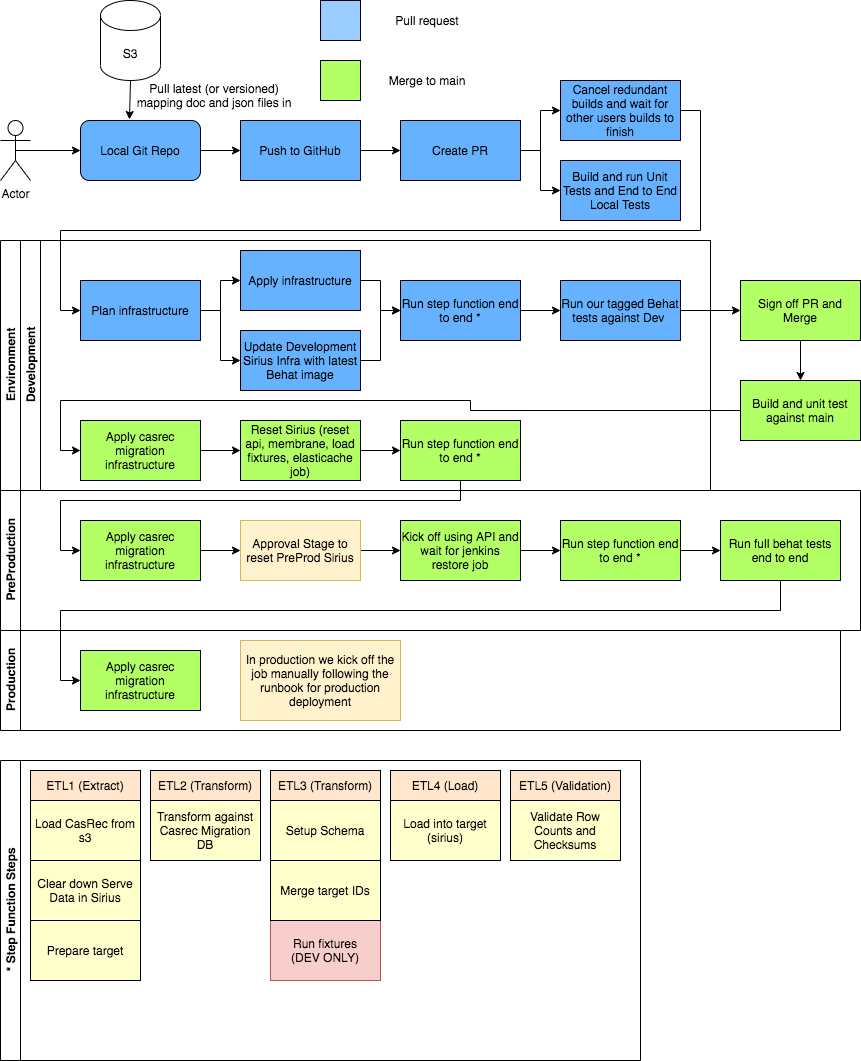

The diagram above was exported from draw.io. Its source (the exported page's mxGraphModel, read from the mxfile embedded in the PNG):
<mxGraphModel dx="946" dy="1647" grid="1" gridSize="10" guides="1" tooltips="1" connect="1" arrows="1" fold="1" page="1" pageScale="1" pageWidth="827" pageHeight="1169" math="0" shadow="0">
  <root>
    <mxCell id="0" />
    <mxCell id="1" parent="0" />
    <mxCell id="2" value="Environment" style="swimlane;html=1;childLayout=stackLayout;resizeParent=1;resizeParentMax=0;horizontal=0;startSize=20;horizontalStack=0;" vertex="1" parent="1">
      <mxGeometry x="120" y="120" width="710" height="250" as="geometry" />
    </mxCell>
    <mxCell id="3" value="Development" style="swimlane;html=1;startSize=20;horizontal=0;" vertex="1" parent="2">
      <mxGeometry x="20" width="690" height="250" as="geometry" />
    </mxCell>
    <mxCell id="4" style="edgeStyle=orthogonalEdgeStyle;rounded=0;orthogonalLoop=1;jettySize=auto;html=1;entryX=0;entryY=0.5;entryDx=0;entryDy=0;" edge="1" parent="3" source="6" target="7">
      <mxGeometry relative="1" as="geometry" />
    </mxCell>
    <mxCell id="5" style="edgeStyle=orthogonalEdgeStyle;rounded=0;orthogonalLoop=1;jettySize=auto;html=1;entryX=0;entryY=0.5;entryDx=0;entryDy=0;" edge="1" parent="3" source="6" target="17">
      <mxGeometry relative="1" as="geometry" />
    </mxCell>
    <mxCell id="6" value="Plan infrastructure" style="rounded=0;whiteSpace=wrap;html=1;fillColor=#66B2FF;" vertex="1" parent="3">
      <mxGeometry x="60" y="40" width="120" height="60" as="geometry" />
    </mxCell>
    <mxCell id="7" value="Apply infrastructure" style="rounded=0;whiteSpace=wrap;html=1;fillColor=#66B2FF;" vertex="1" parent="3">
      <mxGeometry x="220" y="10" width="120" height="60" as="geometry" />
    </mxCell>
    <mxCell id="8" style="edgeStyle=orthogonalEdgeStyle;rounded=0;orthogonalLoop=1;jettySize=auto;html=1;" edge="1" parent="3" source="9" target="15">
      <mxGeometry relative="1" as="geometry" />
    </mxCell>
    <mxCell id="9" value="Run step function end to end *" style="rounded=0;whiteSpace=wrap;html=1;fillColor=#66B2FF;" vertex="1" parent="3">
      <mxGeometry x="380" y="40" width="120" height="60" as="geometry" />
    </mxCell>
    <mxCell id="10" style="edgeStyle=orthogonalEdgeStyle;rounded=0;orthogonalLoop=1;jettySize=auto;html=1;exitX=1;exitY=0.5;exitDx=0;exitDy=0;entryX=0;entryY=0.5;entryDx=0;entryDy=0;" edge="1" parent="3" source="11" target="13">
      <mxGeometry relative="1" as="geometry">
        <mxPoint x="180" y="220" as="sourcePoint" />
      </mxGeometry>
    </mxCell>
    <mxCell id="11" value="Apply casrec migration infrastructure" style="rounded=0;whiteSpace=wrap;html=1;fillColor=#B3FF66;" vertex="1" parent="3">
      <mxGeometry x="60" y="180" width="120" height="60" as="geometry" />
    </mxCell>
    <mxCell id="12" style="edgeStyle=orthogonalEdgeStyle;rounded=0;orthogonalLoop=1;jettySize=auto;html=1;exitX=1;exitY=0.5;exitDx=0;exitDy=0;entryX=0;entryY=0.5;entryDx=0;entryDy=0;" edge="1" parent="3" source="13" target="14">
      <mxGeometry relative="1" as="geometry" />
    </mxCell>
    <mxCell id="13" value="Reset Sirius (reset api, membrane, load fixtures, elasticache job)" style="rounded=0;whiteSpace=wrap;html=1;fillColor=#B3FF66;" vertex="1" parent="3">
      <mxGeometry x="220" y="180" width="120" height="60" as="geometry" />
    </mxCell>
    <mxCell id="14" value="Run step function end to end *" style="rounded=0;whiteSpace=wrap;html=1;fillColor=#B3FF66;" vertex="1" parent="3">
      <mxGeometry x="380" y="180" width="120" height="60" as="geometry" />
    </mxCell>
    <mxCell id="15" value="Run our tagged Behat tests against Dev&amp;nbsp;" style="rounded=0;whiteSpace=wrap;html=1;fillColor=#66B2FF;" vertex="1" parent="3">
      <mxGeometry x="540" y="40" width="120" height="60" as="geometry" />
    </mxCell>
    <mxCell id="16" style="edgeStyle=orthogonalEdgeStyle;rounded=0;orthogonalLoop=1;jettySize=auto;html=1;entryX=0;entryY=0.5;entryDx=0;entryDy=0;" edge="1" parent="3" target="9">
      <mxGeometry relative="1" as="geometry">
        <mxPoint x="340" y="120" as="sourcePoint" />
      </mxGeometry>
    </mxCell>
    <mxCell id="17" value="Update Development Sirius Infra with latest Behat image" style="rounded=0;whiteSpace=wrap;html=1;fillColor=#66B2FF;" vertex="1" parent="3">
      <mxGeometry x="220" y="90" width="120" height="60" as="geometry" />
    </mxCell>
    <mxCell id="18" value="Production" style="swimlane;html=1;startSize=20;horizontal=0;" vertex="1" parent="1">
      <mxGeometry x="120" y="510" width="840" height="100" as="geometry" />
    </mxCell>
    <mxCell id="19" value="Apply casrec migration infrastructure" style="rounded=0;whiteSpace=wrap;html=1;fillColor=#B3FF66;" vertex="1" parent="18">
      <mxGeometry x="80" y="20" width="120" height="60" as="geometry" />
    </mxCell>
    <mxCell id="20" value="In production we kick off the job manually following the runbook for production deployment" style="rounded=0;whiteSpace=wrap;html=1;fillColor=#fff2cc;strokeColor=#d6b656;" vertex="1" parent="18">
      <mxGeometry x="240" y="10" width="160" height="80" as="geometry" />
    </mxCell>
    <mxCell id="21" style="edgeStyle=orthogonalEdgeStyle;rounded=0;orthogonalLoop=1;jettySize=auto;html=1;exitX=0.5;exitY=0.5;exitDx=0;exitDy=0;exitPerimeter=0;entryX=0;entryY=0.5;entryDx=0;entryDy=0;" edge="1" source="22" target="25" parent="1">
      <mxGeometry relative="1" as="geometry" />
    </mxCell>
    <mxCell id="22" value="Actor" style="shape=umlActor;verticalLabelPosition=bottom;verticalAlign=top;html=1;outlineConnect=0;" vertex="1" parent="1">
      <mxGeometry x="120" width="30" height="60" as="geometry" />
    </mxCell>
    <mxCell id="23" value="S3" style="shape=cylinder3;whiteSpace=wrap;html=1;boundedLbl=1;backgroundOutline=1;size=15;" vertex="1" parent="1">
      <mxGeometry x="220" y="-120" width="60" height="80" as="geometry" />
    </mxCell>
    <mxCell id="24" style="edgeStyle=orthogonalEdgeStyle;rounded=0;orthogonalLoop=1;jettySize=auto;html=1;exitX=1;exitY=0.5;exitDx=0;exitDy=0;entryX=0;entryY=0.5;entryDx=0;entryDy=0;" edge="1" source="25" parent="1">
      <mxGeometry relative="1" as="geometry">
        <mxPoint x="360" y="30" as="targetPoint" />
      </mxGeometry>
    </mxCell>
    <mxCell id="25" value="Local Git Repo" style="rounded=1;whiteSpace=wrap;html=1;fillColor=#66B2FF;" vertex="1" parent="1">
      <mxGeometry x="200" width="120" height="60" as="geometry" />
    </mxCell>
    <mxCell id="26" value="" style="endArrow=classic;html=1;entryX=0.408;entryY=-0.017;entryDx=0;entryDy=0;entryPerimeter=0;" edge="1" target="25" parent="1">
      <mxGeometry width="50" height="50" relative="1" as="geometry">
        <mxPoint x="250" y="-40" as="sourcePoint" />
        <mxPoint x="300" y="-90" as="targetPoint" />
      </mxGeometry>
    </mxCell>
    <mxCell id="27" value="Pull latest (or versioned) mapping doc and json files in" style="text;html=1;strokeColor=none;fillColor=none;align=center;verticalAlign=middle;whiteSpace=wrap;rounded=0;" vertex="1" parent="1">
      <mxGeometry x="254" y="-40" width="160" height="30" as="geometry" />
    </mxCell>
    <mxCell id="28" style="edgeStyle=orthogonalEdgeStyle;rounded=0;orthogonalLoop=1;jettySize=auto;html=1;exitX=1;exitY=0.5;exitDx=0;exitDy=0;entryX=0;entryY=0.5;entryDx=0;entryDy=0;" edge="1" source="29" target="32" parent="1">
      <mxGeometry relative="1" as="geometry" />
    </mxCell>
    <mxCell id="29" value="Push to GitHub" style="rounded=0;whiteSpace=wrap;html=1;fillColor=#66B2FF;" vertex="1" parent="1">
      <mxGeometry x="360" width="120" height="60" as="geometry" />
    </mxCell>
    <mxCell id="30" style="edgeStyle=orthogonalEdgeStyle;rounded=0;orthogonalLoop=1;jettySize=auto;html=1;exitX=1;exitY=0.5;exitDx=0;exitDy=0;entryX=0;entryY=0.5;entryDx=0;entryDy=0;" edge="1" source="32" target="34" parent="1">
      <mxGeometry relative="1" as="geometry" />
    </mxCell>
    <mxCell id="31" style="edgeStyle=orthogonalEdgeStyle;rounded=0;orthogonalLoop=1;jettySize=auto;html=1;exitX=1;exitY=0.5;exitDx=0;exitDy=0;entryX=0;entryY=0.5;entryDx=0;entryDy=0;" edge="1" source="32" target="35" parent="1">
      <mxGeometry relative="1" as="geometry" />
    </mxCell>
    <mxCell id="32" value="Create PR" style="rounded=0;whiteSpace=wrap;html=1;fillColor=#66B2FF;" vertex="1" parent="1">
      <mxGeometry x="520" width="120" height="60" as="geometry" />
    </mxCell>
    <mxCell id="33" style="edgeStyle=orthogonalEdgeStyle;rounded=0;orthogonalLoop=1;jettySize=auto;html=1;exitX=1;exitY=0.5;exitDx=0;exitDy=0;entryX=0;entryY=0.5;entryDx=0;entryDy=0;" edge="1" source="34" target="6" parent="1">
      <mxGeometry relative="1" as="geometry">
        <Array as="points">
          <mxPoint x="820" y="-10" />
          <mxPoint x="820" y="110" />
          <mxPoint x="180" y="110" />
          <mxPoint x="180" y="190" />
        </Array>
      </mxGeometry>
    </mxCell>
    <mxCell id="34" value="Cancel redundant builds and wait for other users builds to finish" style="rounded=0;whiteSpace=wrap;html=1;fillColor=#66B2FF;" vertex="1" parent="1">
      <mxGeometry x="680" y="-40" width="120" height="60" as="geometry" />
    </mxCell>
    <mxCell id="35" value="Build and run Unit Tests and End to End Local Tests" style="rounded=0;whiteSpace=wrap;html=1;fillColor=#66B2FF;" vertex="1" parent="1">
      <mxGeometry x="680" y="40" width="120" height="60" as="geometry" />
    </mxCell>
    <mxCell id="36" style="edgeStyle=orthogonalEdgeStyle;rounded=0;orthogonalLoop=1;jettySize=auto;html=1;exitX=0.5;exitY=1;exitDx=0;exitDy=0;entryX=0.5;entryY=0;entryDx=0;entryDy=0;" edge="1" source="37" target="39" parent="1">
      <mxGeometry relative="1" as="geometry" />
    </mxCell>
    <mxCell id="37" value="Sign off PR and Merge" style="rounded=0;whiteSpace=wrap;html=1;fillColor=#B3FF66;" vertex="1" parent="1">
      <mxGeometry x="860" y="160" width="120" height="60" as="geometry" />
    </mxCell>
    <mxCell id="38" style="edgeStyle=orthogonalEdgeStyle;rounded=0;orthogonalLoop=1;jettySize=auto;html=1;entryX=0;entryY=0.5;entryDx=0;entryDy=0;" edge="1" source="39" target="11" parent="1">
      <mxGeometry relative="1" as="geometry">
        <mxPoint x="680" y="270" as="targetPoint" />
      </mxGeometry>
    </mxCell>
    <mxCell id="39" value="Build and unit test against main" style="rounded=0;whiteSpace=wrap;html=1;fillColor=#B3FF66;" vertex="1" parent="1">
      <mxGeometry x="860" y="260" width="120" height="60" as="geometry" />
    </mxCell>
    <mxCell id="40" value="" style="rounded=0;whiteSpace=wrap;html=1;fillColor=#B3FF66;" vertex="1" parent="1">
      <mxGeometry x="440" y="-60" width="40" height="40" as="geometry" />
    </mxCell>
    <mxCell id="41" value="Merge to main" style="text;html=1;strokeColor=none;fillColor=none;align=center;verticalAlign=middle;whiteSpace=wrap;rounded=0;" vertex="1" parent="1">
      <mxGeometry x="494" y="-50" width="106" height="20" as="geometry" />
    </mxCell>
    <mxCell id="42" value="" style="whiteSpace=wrap;html=1;aspect=fixed;fillColor=#99CCFF;" vertex="1" parent="1">
      <mxGeometry x="440" y="-120" width="40" height="40" as="geometry" />
    </mxCell>
    <mxCell id="43" value="Pull request" style="text;html=1;strokeColor=none;fillColor=none;align=center;verticalAlign=middle;whiteSpace=wrap;rounded=0;" vertex="1" parent="1">
      <mxGeometry x="494" y="-110" width="106" height="20" as="geometry" />
    </mxCell>
    <mxCell id="44" value="" style="swimlane;html=1;startSize=20;horizontal=0;" vertex="1" parent="1">
      <mxGeometry x="120" y="850" width="520" as="geometry">
        <mxRectangle x="120" y="730" width="50" height="40" as="alternateBounds" />
      </mxGeometry>
    </mxCell>
    <mxCell id="45" value="* Step Function Steps" style="swimlane;html=1;startSize=20;horizontal=0;" vertex="1" parent="1">
      <mxGeometry x="120" y="640" width="640" height="300" as="geometry" />
    </mxCell>
    <mxCell id="46" value="ETL1 (Extract)" style="rounded=0;whiteSpace=wrap;html=1;fillColor=#FFE6CC;align=center;" vertex="1" parent="45">
      <mxGeometry x="30" y="10" width="110" height="30" as="geometry" />
    </mxCell>
    <mxCell id="47" value="ETL2 (Transform)" style="rounded=0;whiteSpace=wrap;html=1;fillColor=#FFE6CC;align=center;" vertex="1" parent="45">
      <mxGeometry x="150" y="10" width="110" height="30" as="geometry" />
    </mxCell>
    <mxCell id="48" value="ETL3 (Transform)" style="rounded=0;whiteSpace=wrap;html=1;fillColor=#FFE6CC;align=center;" vertex="1" parent="45">
      <mxGeometry x="270" y="10" width="110" height="30" as="geometry" />
    </mxCell>
    <mxCell id="49" value="ETL4 (Load)" style="rounded=0;whiteSpace=wrap;html=1;fillColor=#FFE6CC;align=center;" vertex="1" parent="45">
      <mxGeometry x="390" y="10" width="110" height="30" as="geometry" />
    </mxCell>
    <mxCell id="50" value="Load CasRec from s3" style="rounded=0;whiteSpace=wrap;html=1;fillColor=#FFFFCC;align=center;" vertex="1" parent="45">
      <mxGeometry x="30" y="40" width="110" height="60" as="geometry" />
    </mxCell>
    <mxCell id="51" value="Transform against Casrec Migration DB" style="rounded=0;whiteSpace=wrap;html=1;fillColor=#FFFFCC;align=center;" vertex="1" parent="45">
      <mxGeometry x="150" y="40" width="110" height="60" as="geometry" />
    </mxCell>
    <mxCell id="52" value="Prepare target" style="rounded=0;whiteSpace=wrap;html=1;fillColor=#FFFFCC;align=center;" vertex="1" parent="45">
      <mxGeometry x="30" y="160" width="110" height="60" as="geometry" />
    </mxCell>
    <mxCell id="53" value="Load into target (sirius)" style="rounded=0;whiteSpace=wrap;html=1;fillColor=#FFFFCC;align=center;" vertex="1" parent="45">
      <mxGeometry x="390" y="40" width="110" height="60" as="geometry" />
    </mxCell>
    <mxCell id="54" value="Setup Schema" style="rounded=0;whiteSpace=wrap;html=1;fillColor=#FFFFCC;align=center;" vertex="1" parent="45">
      <mxGeometry x="270" y="40" width="110" height="60" as="geometry" />
    </mxCell>
    <mxCell id="55" value="Run fixtures&lt;br&gt;(DEV ONLY)" style="rounded=0;whiteSpace=wrap;html=1;fillColor=#f8cecc;align=center;strokeColor=#b85450;" vertex="1" parent="45">
      <mxGeometry x="270" y="160" width="110" height="60" as="geometry" />
    </mxCell>
    <mxCell id="56" value="Merge target IDs" style="rounded=0;whiteSpace=wrap;html=1;fillColor=#FFFFCC;align=center;" vertex="1" parent="45">
      <mxGeometry x="270" y="100" width="110" height="60" as="geometry" />
    </mxCell>
    <mxCell id="57" value="ETL5 (Validation)" style="rounded=0;whiteSpace=wrap;html=1;fillColor=#FFE6CC;align=center;" vertex="1" parent="45">
      <mxGeometry x="510" y="10" width="110" height="30" as="geometry" />
    </mxCell>
    <mxCell id="58" value="Validate Row Counts and Checksums" style="rounded=0;whiteSpace=wrap;html=1;fillColor=#FFFFCC;align=center;" vertex="1" parent="45">
      <mxGeometry x="510" y="40" width="110" height="60" as="geometry" />
    </mxCell>
    <mxCell id="59" value="Clear down Serve Data in Sirius" style="rounded=0;whiteSpace=wrap;html=1;fillColor=#FFFFCC;align=center;" vertex="1" parent="45">
      <mxGeometry x="30" y="100" width="110" height="60" as="geometry" />
    </mxCell>
    <mxCell id="60" value="PreProduction" style="swimlane;html=1;startSize=20;horizontal=0;" vertex="1" parent="1">
      <mxGeometry x="120" y="370" width="860" height="140" as="geometry" />
    </mxCell>
    <mxCell id="61" style="edgeStyle=orthogonalEdgeStyle;rounded=0;orthogonalLoop=1;jettySize=auto;html=1;entryX=0;entryY=0.5;entryDx=0;entryDy=0;" edge="1" parent="60" source="62" target="64">
      <mxGeometry relative="1" as="geometry" />
    </mxCell>
    <mxCell id="62" value="Apply casrec migration infrastructure" style="rounded=0;whiteSpace=wrap;html=1;fillColor=#B3FF66;" vertex="1" parent="60">
      <mxGeometry x="80" y="30" width="120" height="60" as="geometry" />
    </mxCell>
    <mxCell id="63" style="edgeStyle=orthogonalEdgeStyle;rounded=0;orthogonalLoop=1;jettySize=auto;html=1;entryX=0;entryY=0.5;entryDx=0;entryDy=0;" edge="1" parent="60" source="64" target="68">
      <mxGeometry relative="1" as="geometry" />
    </mxCell>
    <mxCell id="64" value="Approval Stage to reset PreProd Sirius" style="rounded=0;whiteSpace=wrap;html=1;fillColor=#fff2cc;strokeColor=#d6b656;" vertex="1" parent="60">
      <mxGeometry x="240" y="30" width="120" height="60" as="geometry" />
    </mxCell>
    <mxCell id="65" style="edgeStyle=orthogonalEdgeStyle;rounded=0;orthogonalLoop=1;jettySize=auto;html=1;entryX=0;entryY=0.5;entryDx=0;entryDy=0;" edge="1" parent="60" source="66" target="69">
      <mxGeometry relative="1" as="geometry" />
    </mxCell>
    <mxCell id="66" value="Run step function end to end *" style="rounded=0;whiteSpace=wrap;html=1;fillColor=#B3FF66;" vertex="1" parent="60">
      <mxGeometry x="560" y="30" width="120" height="60" as="geometry" />
    </mxCell>
    <mxCell id="67" style="edgeStyle=orthogonalEdgeStyle;rounded=0;orthogonalLoop=1;jettySize=auto;html=1;entryX=0;entryY=0.5;entryDx=0;entryDy=0;" edge="1" parent="60" source="68" target="66">
      <mxGeometry relative="1" as="geometry" />
    </mxCell>
    <mxCell id="68" value="Kick off using API and wait for jenkins restore job" style="rounded=0;whiteSpace=wrap;html=1;fillColor=#B3FF66;" vertex="1" parent="60">
      <mxGeometry x="400" y="30" width="120" height="60" as="geometry" />
    </mxCell>
    <mxCell id="69" value="Run full behat tests end to end" style="rounded=0;whiteSpace=wrap;html=1;fillColor=#B3FF66;" vertex="1" parent="60">
      <mxGeometry x="720" y="30" width="120" height="60" as="geometry" />
    </mxCell>
    <mxCell id="70" style="edgeStyle=orthogonalEdgeStyle;rounded=0;orthogonalLoop=1;jettySize=auto;html=1;" edge="1" source="7" parent="1">
      <mxGeometry relative="1" as="geometry">
        <mxPoint x="520" y="190" as="targetPoint" />
      </mxGeometry>
    </mxCell>
    <mxCell id="71" style="edgeStyle=orthogonalEdgeStyle;rounded=0;orthogonalLoop=1;jettySize=auto;html=1;entryX=0;entryY=0.5;entryDx=0;entryDy=0;" edge="1" source="15" target="37" parent="1">
      <mxGeometry relative="1" as="geometry" />
    </mxCell>
    <mxCell id="72" style="edgeStyle=orthogonalEdgeStyle;rounded=0;orthogonalLoop=1;jettySize=auto;html=1;entryX=0;entryY=0.5;entryDx=0;entryDy=0;" edge="1" source="14" target="62" parent="1">
      <mxGeometry relative="1" as="geometry">
        <Array as="points">
          <mxPoint x="580" y="380" />
          <mxPoint x="180" y="380" />
          <mxPoint x="180" y="430" />
        </Array>
      </mxGeometry>
    </mxCell>
    <mxCell id="73" style="edgeStyle=orthogonalEdgeStyle;rounded=0;orthogonalLoop=1;jettySize=auto;html=1;entryX=0;entryY=0.5;entryDx=0;entryDy=0;" edge="1" source="69" target="19" parent="1">
      <mxGeometry relative="1" as="geometry">
        <mxPoint x="400" y="570" as="targetPoint" />
        <Array as="points">
          <mxPoint x="900" y="490" />
          <mxPoint x="180" y="490" />
          <mxPoint x="180" y="560" />
        </Array>
      </mxGeometry>
    </mxCell>
  </root>
</mxGraphModel>